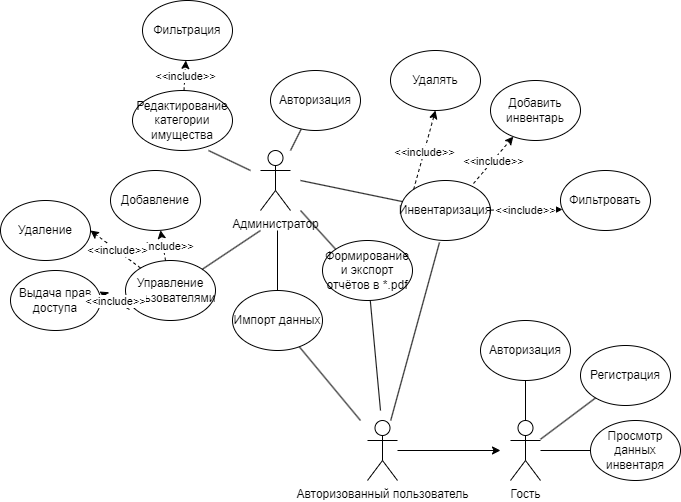

The diagram above was exported from draw.io. Its source (the exported page's mxGraphModel, read from the mxfile embedded in the PNG):
<mxGraphModel dx="2245" dy="828" grid="1" gridSize="10" guides="1" tooltips="1" connect="1" arrows="1" fold="1" page="1" pageScale="1" pageWidth="827" pageHeight="1169" math="0" shadow="0">
  <root>
    <mxCell id="0" />
    <mxCell id="1" parent="0" />
    <mxCell id="x9gaep2M6UIOER8qvIOI-1" value="&lt;div&gt;Администратор&lt;/div&gt;" style="shape=umlActor;verticalLabelPosition=bottom;verticalAlign=top;html=1;outlineConnect=0;" parent="1" vertex="1">
      <mxGeometry x="-520" y="360" width="30" height="60" as="geometry" />
    </mxCell>
    <mxCell id="x9gaep2M6UIOER8qvIOI-5" value="&lt;div&gt;Авторизованный пользователь&lt;/div&gt;" style="shape=umlActor;verticalLabelPosition=bottom;verticalAlign=top;html=1;outlineConnect=0;" parent="1" vertex="1">
      <mxGeometry x="-413" y="630" width="30" height="60" as="geometry" />
    </mxCell>
    <mxCell id="x9gaep2M6UIOER8qvIOI-9" value="" style="endArrow=none;html=1;rounded=0;entryX=0.76;entryY=1;entryDx=0;entryDy=0;entryPerimeter=0;" parent="1" target="x9gaep2M6UIOER8qvIOI-10" edge="1">
      <mxGeometry width="50" height="50" relative="1" as="geometry">
        <mxPoint x="-530" y="380" as="sourcePoint" />
        <mxPoint x="170" y="120" as="targetPoint" />
      </mxGeometry>
    </mxCell>
    <mxCell id="x9gaep2M6UIOER8qvIOI-10" value="Редактирование категории имущества" style="ellipse;whiteSpace=wrap;html=1;" parent="1" vertex="1">
      <mxGeometry x="-648" y="300" width="100" height="60" as="geometry" />
    </mxCell>
    <mxCell id="x9gaep2M6UIOER8qvIOI-27" value="" style="endArrow=none;html=1;rounded=0;" parent="1" source="x9gaep2M6UIOER8qvIOI-28" edge="1">
      <mxGeometry width="50" height="50" relative="1" as="geometry">
        <mxPoint x="330" y="260" as="sourcePoint" />
        <mxPoint x="-503" y="440" as="targetPoint" />
      </mxGeometry>
    </mxCell>
    <mxCell id="x9gaep2M6UIOER8qvIOI-28" value="Импорт данных" style="ellipse;whiteSpace=wrap;html=1;" parent="1" vertex="1">
      <mxGeometry x="-548" y="500" width="90" height="60" as="geometry" />
    </mxCell>
    <mxCell id="x9gaep2M6UIOER8qvIOI-30" value="Формирование и экспорт отчётов в *.pdf" style="ellipse;whiteSpace=wrap;html=1;" parent="1" vertex="1">
      <mxGeometry x="-458" y="450" width="90" height="60" as="geometry" />
    </mxCell>
    <mxCell id="x9gaep2M6UIOER8qvIOI-31" value="Управление пользователями" style="ellipse;whiteSpace=wrap;html=1;" parent="1" vertex="1">
      <mxGeometry x="-655" y="470" width="90" height="60" as="geometry" />
    </mxCell>
    <mxCell id="x9gaep2M6UIOER8qvIOI-32" value="" style="endArrow=none;html=1;rounded=0;exitX=0;exitY=0;exitDx=0;exitDy=0;" parent="1" source="x9gaep2M6UIOER8qvIOI-30" edge="1">
      <mxGeometry width="50" height="50" relative="1" as="geometry">
        <mxPoint x="330" y="240" as="sourcePoint" />
        <mxPoint x="-480" y="420" as="targetPoint" />
      </mxGeometry>
    </mxCell>
    <mxCell id="x9gaep2M6UIOER8qvIOI-33" value="Выдача прав доступа" style="ellipse;whiteSpace=wrap;html=1;" parent="1" vertex="1">
      <mxGeometry x="-770" y="480" width="90" height="60" as="geometry" />
    </mxCell>
    <mxCell id="x9gaep2M6UIOER8qvIOI-39" value="Авторизация" style="ellipse;whiteSpace=wrap;html=1;" parent="1" vertex="1">
      <mxGeometry x="-300" y="530" width="90" height="60" as="geometry" />
    </mxCell>
    <mxCell id="x9gaep2M6UIOER8qvIOI-47" value="" style="endArrow=none;html=1;rounded=0;exitX=1;exitY=0;exitDx=0;exitDy=0;" parent="1" source="x9gaep2M6UIOER8qvIOI-31" edge="1">
      <mxGeometry width="50" height="50" relative="1" as="geometry">
        <mxPoint x="510" y="280" as="sourcePoint" />
        <mxPoint x="-520" y="440" as="targetPoint" />
      </mxGeometry>
    </mxCell>
    <mxCell id="x9gaep2M6UIOER8qvIOI-49" value="" style="endArrow=classic;html=1;rounded=0;dashed=1;" parent="1" source="x9gaep2M6UIOER8qvIOI-31" target="x9gaep2M6UIOER8qvIOI-56" edge="1">
      <mxGeometry width="50" height="50" relative="1" as="geometry">
        <mxPoint x="290" y="630" as="sourcePoint" />
        <mxPoint x="40" y="500" as="targetPoint" />
      </mxGeometry>
    </mxCell>
    <mxCell id="x9gaep2M6UIOER8qvIOI-50" value="&amp;lt;&amp;lt;include&amp;gt;&amp;gt;" style="edgeLabel;html=1;align=center;verticalAlign=middle;resizable=0;points=[];" parent="x9gaep2M6UIOER8qvIOI-49" vertex="1" connectable="0">
      <mxGeometry x="-0.0346" relative="1" as="geometry">
        <mxPoint as="offset" />
      </mxGeometry>
    </mxCell>
    <mxCell id="x9gaep2M6UIOER8qvIOI-51" value="" style="endArrow=classic;html=1;rounded=0;dashed=1;entryX=1;entryY=0.5;entryDx=0;entryDy=0;" parent="1" source="x9gaep2M6UIOER8qvIOI-31" target="x9gaep2M6UIOER8qvIOI-57" edge="1">
      <mxGeometry width="50" height="50" relative="1" as="geometry">
        <mxPoint x="150" y="450" as="sourcePoint" />
        <mxPoint x="170" y="520" as="targetPoint" />
      </mxGeometry>
    </mxCell>
    <mxCell id="x9gaep2M6UIOER8qvIOI-52" value="&amp;lt;&amp;lt;include&amp;gt;&amp;gt;" style="edgeLabel;html=1;align=center;verticalAlign=middle;resizable=0;points=[];" parent="x9gaep2M6UIOER8qvIOI-51" vertex="1" connectable="0">
      <mxGeometry x="-0.0346" relative="1" as="geometry">
        <mxPoint as="offset" />
      </mxGeometry>
    </mxCell>
    <mxCell id="x9gaep2M6UIOER8qvIOI-56" value="Добавление" style="ellipse;whiteSpace=wrap;html=1;" parent="1" vertex="1">
      <mxGeometry x="-670" y="380" width="90" height="60" as="geometry" />
    </mxCell>
    <mxCell id="x9gaep2M6UIOER8qvIOI-57" value="Удаление" style="ellipse;whiteSpace=wrap;html=1;" parent="1" vertex="1">
      <mxGeometry x="-780" y="410" width="90" height="60" as="geometry" />
    </mxCell>
    <mxCell id="x9gaep2M6UIOER8qvIOI-81" value="Фильтрация" style="ellipse;whiteSpace=wrap;html=1;" parent="1" vertex="1">
      <mxGeometry x="-638" y="210" width="90" height="60" as="geometry" />
    </mxCell>
    <mxCell id="x9gaep2M6UIOER8qvIOI-82" value="" style="endArrow=classic;html=1;rounded=0;dashed=1;" parent="1" source="x9gaep2M6UIOER8qvIOI-10" target="x9gaep2M6UIOER8qvIOI-81" edge="1">
      <mxGeometry width="50" height="50" relative="1" as="geometry">
        <mxPoint x="-657" y="292" as="sourcePoint" />
        <mxPoint x="90" y="40" as="targetPoint" />
      </mxGeometry>
    </mxCell>
    <mxCell id="x9gaep2M6UIOER8qvIOI-83" value="&amp;lt;&amp;lt;include&amp;gt;&amp;gt;" style="edgeLabel;html=1;align=center;verticalAlign=middle;resizable=0;points=[];" parent="x9gaep2M6UIOER8qvIOI-82" vertex="1" connectable="0">
      <mxGeometry x="-0.0346" relative="1" as="geometry">
        <mxPoint as="offset" />
      </mxGeometry>
    </mxCell>
    <mxCell id="5r8EgyAJbc97q1zWka_X-2" value="" style="endArrow=classic;html=1;rounded=0;dashed=1;entryX=0.989;entryY=0.35;entryDx=0;entryDy=0;entryPerimeter=0;exitX=0.044;exitY=0.817;exitDx=0;exitDy=0;exitPerimeter=0;" parent="1" source="x9gaep2M6UIOER8qvIOI-31" target="x9gaep2M6UIOER8qvIOI-33" edge="1">
      <mxGeometry width="50" height="50" relative="1" as="geometry">
        <mxPoint x="-453" y="540" as="sourcePoint" />
        <mxPoint x="-476" y="563" as="targetPoint" />
      </mxGeometry>
    </mxCell>
    <mxCell id="5r8EgyAJbc97q1zWka_X-3" value="&amp;lt;&amp;lt;include&amp;gt;&amp;gt;" style="edgeLabel;html=1;align=center;verticalAlign=middle;resizable=0;points=[];" parent="5r8EgyAJbc97q1zWka_X-2" vertex="1" connectable="0">
      <mxGeometry x="-0.0346" relative="1" as="geometry">
        <mxPoint as="offset" />
      </mxGeometry>
    </mxCell>
    <mxCell id="5r8EgyAJbc97q1zWka_X-5" value="&lt;div&gt;Гость&lt;/div&gt;" style="shape=umlActor;verticalLabelPosition=bottom;verticalAlign=top;html=1;outlineConnect=0;" parent="1" vertex="1">
      <mxGeometry x="-270" y="630" width="30" height="60" as="geometry" />
    </mxCell>
    <mxCell id="5r8EgyAJbc97q1zWka_X-8" value="Инвентаризация" style="ellipse;whiteSpace=wrap;html=1;" parent="1" vertex="1">
      <mxGeometry x="-380" y="390" width="90" height="60" as="geometry" />
    </mxCell>
    <mxCell id="5r8EgyAJbc97q1zWka_X-9" value="" style="endArrow=none;html=1;rounded=0;" parent="1" target="5r8EgyAJbc97q1zWka_X-8" edge="1">
      <mxGeometry width="50" height="50" relative="1" as="geometry">
        <mxPoint x="-480" y="390" as="sourcePoint" />
        <mxPoint x="-446" y="280" as="targetPoint" />
      </mxGeometry>
    </mxCell>
    <mxCell id="5r8EgyAJbc97q1zWka_X-13" value="Фильтровать" style="ellipse;whiteSpace=wrap;html=1;" parent="1" vertex="1">
      <mxGeometry x="-220" y="380" width="90" height="60" as="geometry" />
    </mxCell>
    <mxCell id="5r8EgyAJbc97q1zWka_X-14" value="Добавить инвентарь" style="ellipse;whiteSpace=wrap;html=1;" parent="1" vertex="1">
      <mxGeometry x="-290" y="290" width="90" height="60" as="geometry" />
    </mxCell>
    <mxCell id="5r8EgyAJbc97q1zWka_X-15" value="Удалять" style="ellipse;whiteSpace=wrap;html=1;" parent="1" vertex="1">
      <mxGeometry x="-390" y="260" width="90" height="60" as="geometry" />
    </mxCell>
    <mxCell id="5r8EgyAJbc97q1zWka_X-16" value="" style="endArrow=classic;html=1;rounded=0;dashed=1;entryX=0.022;entryY=0.65;entryDx=0;entryDy=0;entryPerimeter=0;" parent="1" source="5r8EgyAJbc97q1zWka_X-8" target="5r8EgyAJbc97q1zWka_X-13" edge="1">
      <mxGeometry width="50" height="50" relative="1" as="geometry">
        <mxPoint x="-574" y="285" as="sourcePoint" />
        <mxPoint x="-240" y="430" as="targetPoint" />
      </mxGeometry>
    </mxCell>
    <mxCell id="5r8EgyAJbc97q1zWka_X-17" value="&amp;lt;&amp;lt;include&amp;gt;&amp;gt;" style="edgeLabel;html=1;align=center;verticalAlign=middle;resizable=0;points=[];" parent="5r8EgyAJbc97q1zWka_X-16" vertex="1" connectable="0">
      <mxGeometry x="-0.0346" relative="1" as="geometry">
        <mxPoint as="offset" />
      </mxGeometry>
    </mxCell>
    <mxCell id="5r8EgyAJbc97q1zWka_X-18" value="" style="endArrow=classic;html=1;rounded=0;dashed=1;exitX=0.811;exitY=0.05;exitDx=0;exitDy=0;exitPerimeter=0;" parent="1" source="5r8EgyAJbc97q1zWka_X-8" target="5r8EgyAJbc97q1zWka_X-14" edge="1">
      <mxGeometry width="50" height="50" relative="1" as="geometry">
        <mxPoint x="-564" y="295" as="sourcePoint" />
        <mxPoint x="-550" y="200" as="targetPoint" />
      </mxGeometry>
    </mxCell>
    <mxCell id="5r8EgyAJbc97q1zWka_X-19" value="&amp;lt;&amp;lt;include&amp;gt;&amp;gt;" style="edgeLabel;html=1;align=center;verticalAlign=middle;resizable=0;points=[];" parent="5r8EgyAJbc97q1zWka_X-18" vertex="1" connectable="0">
      <mxGeometry x="-0.0346" relative="1" as="geometry">
        <mxPoint as="offset" />
      </mxGeometry>
    </mxCell>
    <mxCell id="5r8EgyAJbc97q1zWka_X-20" value="" style="endArrow=classic;html=1;rounded=0;dashed=1;exitX=0;exitY=0;exitDx=0;exitDy=0;entryX=0.5;entryY=1;entryDx=0;entryDy=0;" parent="1" source="5r8EgyAJbc97q1zWka_X-8" target="5r8EgyAJbc97q1zWka_X-15" edge="1">
      <mxGeometry width="50" height="50" relative="1" as="geometry">
        <mxPoint x="-554" y="305" as="sourcePoint" />
        <mxPoint x="-540" y="210" as="targetPoint" />
      </mxGeometry>
    </mxCell>
    <mxCell id="5r8EgyAJbc97q1zWka_X-21" value="&amp;lt;&amp;lt;include&amp;gt;&amp;gt;" style="edgeLabel;html=1;align=center;verticalAlign=middle;resizable=0;points=[];" parent="5r8EgyAJbc97q1zWka_X-20" vertex="1" connectable="0">
      <mxGeometry x="-0.0346" relative="1" as="geometry">
        <mxPoint as="offset" />
      </mxGeometry>
    </mxCell>
    <mxCell id="5r8EgyAJbc97q1zWka_X-24" value="" style="endArrow=none;html=1;rounded=0;" parent="1" source="5r8EgyAJbc97q1zWka_X-5" target="x9gaep2M6UIOER8qvIOI-39" edge="1">
      <mxGeometry width="50" height="50" relative="1" as="geometry">
        <mxPoint x="50" y="590" as="sourcePoint" />
        <mxPoint x="154" y="290" as="targetPoint" />
      </mxGeometry>
    </mxCell>
    <mxCell id="5r8EgyAJbc97q1zWka_X-33" value="" style="endArrow=none;html=1;rounded=0;" parent="1" source="x9gaep2M6UIOER8qvIOI-30" edge="1">
      <mxGeometry width="50" height="50" relative="1" as="geometry">
        <mxPoint x="-280" y="410" as="sourcePoint" />
        <mxPoint x="-400" y="620" as="targetPoint" />
      </mxGeometry>
    </mxCell>
    <mxCell id="5r8EgyAJbc97q1zWka_X-34" value="" style="endArrow=none;html=1;rounded=0;" parent="1" target="x9gaep2M6UIOER8qvIOI-28" edge="1">
      <mxGeometry width="50" height="50" relative="1" as="geometry">
        <mxPoint x="-420" y="630" as="sourcePoint" />
        <mxPoint x="-230" y="360" as="targetPoint" />
      </mxGeometry>
    </mxCell>
    <mxCell id="5r8EgyAJbc97q1zWka_X-35" value="" style="endArrow=classic;html=1;rounded=0;" parent="1" source="x9gaep2M6UIOER8qvIOI-5" edge="1">
      <mxGeometry width="50" height="50" relative="1" as="geometry">
        <mxPoint x="-250" y="680" as="sourcePoint" />
        <mxPoint x="-280" y="660" as="targetPoint" />
      </mxGeometry>
    </mxCell>
    <mxCell id="5r8EgyAJbc97q1zWka_X-36" value="" style="endArrow=none;html=1;rounded=0;entryX=0.433;entryY=1.033;entryDx=0;entryDy=0;entryPerimeter=0;" parent="1" source="x9gaep2M6UIOER8qvIOI-5" target="5r8EgyAJbc97q1zWka_X-8" edge="1">
      <mxGeometry width="50" height="50" relative="1" as="geometry">
        <mxPoint x="-270" y="630" as="sourcePoint" />
        <mxPoint x="-230" y="360" as="targetPoint" />
      </mxGeometry>
    </mxCell>
    <mxCell id="5r8EgyAJbc97q1zWka_X-39" value="" style="endArrow=none;html=1;rounded=0;" parent="1" target="5r8EgyAJbc97q1zWka_X-41" edge="1" source="x9gaep2M6UIOER8qvIOI-1">
      <mxGeometry width="50" height="50" relative="1" as="geometry">
        <mxPoint x="-520" y="345" as="sourcePoint" />
        <mxPoint x="-470" y="220" as="targetPoint" />
      </mxGeometry>
    </mxCell>
    <mxCell id="5r8EgyAJbc97q1zWka_X-41" value="Авторизация" style="ellipse;whiteSpace=wrap;html=1;" parent="1" vertex="1">
      <mxGeometry x="-510" y="280" width="90" height="60" as="geometry" />
    </mxCell>
    <mxCell id="_dcszvavEO-1Gpq3kOb1-3" value="Просмотр данных инвентаря" style="ellipse;whiteSpace=wrap;html=1;" parent="1" vertex="1">
      <mxGeometry x="-190" y="630" width="90" height="60" as="geometry" />
    </mxCell>
    <mxCell id="_dcszvavEO-1Gpq3kOb1-4" value="" style="endArrow=none;html=1;rounded=0;entryX=0;entryY=0.5;entryDx=0;entryDy=0;" parent="1" source="5r8EgyAJbc97q1zWka_X-5" target="_dcszvavEO-1Gpq3kOb1-3" edge="1">
      <mxGeometry width="50" height="50" relative="1" as="geometry">
        <mxPoint x="-290" y="520" as="sourcePoint" />
        <mxPoint x="-390" y="410" as="targetPoint" />
      </mxGeometry>
    </mxCell>
    <mxCell id="pSUoNu2uk31qdUojRjeh-1" value="Регистрация" style="ellipse;whiteSpace=wrap;html=1;" vertex="1" parent="1">
      <mxGeometry x="-200" y="555" width="90" height="60" as="geometry" />
    </mxCell>
    <mxCell id="pSUoNu2uk31qdUojRjeh-3" value="" style="endArrow=none;html=1;rounded=0;" edge="1" parent="1" source="5r8EgyAJbc97q1zWka_X-5" target="pSUoNu2uk31qdUojRjeh-1">
      <mxGeometry width="50" height="50" relative="1" as="geometry">
        <mxPoint x="-210" y="630" as="sourcePoint" />
        <mxPoint x="-160" y="580" as="targetPoint" />
      </mxGeometry>
    </mxCell>
  </root>
</mxGraphModel>